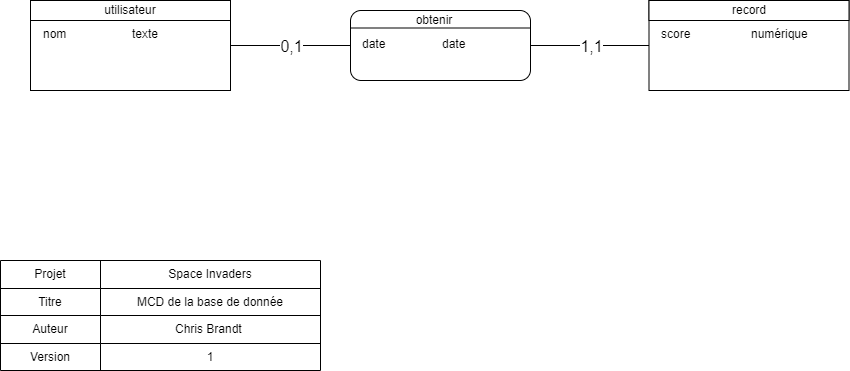

The diagram above was exported from draw.io. Its source (the exported page's mxGraphModel, read from the mxfile embedded in the PNG):
<mxGraphModel dx="1434" dy="844" grid="1" gridSize="10" guides="1" tooltips="1" connect="1" arrows="1" fold="1" page="1" pageScale="1" pageWidth="1100" pageHeight="850" background="#ffffff" math="0" shadow="0">
  <root>
    <mxCell id="0" />
    <mxCell id="1" parent="0" />
    <mxCell id="2ed32ef02a7f4228-1" value="&lt;div style=&quot;box-sizing: border-box ; width: 100% ; padding: 2px&quot;&gt;&lt;br&gt;&lt;/div&gt;" style="verticalAlign=top;align=center;overflow=fill;html=1;rounded=0;shadow=0;comic=0;labelBackgroundColor=none;strokeColor=#000000;strokeWidth=1;fillColor=#ffffff;fontFamily=Verdana;fontSize=12;fontColor=#000000;" parent="1" vertex="1">
      <mxGeometry x="80" y="230" width="200" height="90" as="geometry" />
    </mxCell>
    <mxCell id="2ed32ef02a7f4228-18" style="edgeStyle=orthogonalEdgeStyle;html=1;labelBackgroundColor=none;startArrow=none;endArrow=none;fontFamily=Verdana;fontSize=12;align=left;exitX=1;exitY=0.5;exitDx=0;exitDy=0;entryX=0;entryY=0.5;entryDx=0;entryDy=0;startFill=0;endFill=0;rounded=0;" parent="1" source="2ed32ef02a7f4228-1" target="Gy9qdy7r6_L6vcuzWhop-12" edge="1">
      <mxGeometry relative="1" as="geometry">
        <mxPoint x="400" y="275" as="targetPoint" />
      </mxGeometry>
    </mxCell>
    <mxCell id="Gy9qdy7r6_L6vcuzWhop-9" value="0,1" style="text;html=1;resizable=0;points=[];align=center;verticalAlign=middle;labelBackgroundColor=#ffffff;direction=south;fontSize=16;" parent="2ed32ef02a7f4228-18" vertex="1" connectable="0">
      <mxGeometry x="-0.77" y="-1" relative="1" as="geometry">
        <mxPoint x="46" y="-1" as="offset" />
      </mxGeometry>
    </mxCell>
    <mxCell id="Gy9qdy7r6_L6vcuzWhop-12" value="&lt;div style=&quot;box-sizing: border-box ; width: 100% ; padding: 2px&quot;&gt;&lt;br&gt;&lt;/div&gt;" style="verticalAlign=top;align=center;overflow=fill;html=1;rounded=1;shadow=0;comic=0;labelBackgroundColor=none;strokeColor=#000000;strokeWidth=1;fillColor=#ffffff;fontFamily=Verdana;fontSize=12;fontColor=#000000;" parent="1" vertex="1">
      <mxGeometry x="400" y="240" width="180" height="70" as="geometry" />
    </mxCell>
    <mxCell id="Gy9qdy7r6_L6vcuzWhop-17" value="" style="edgeStyle=orthogonalEdgeStyle;rounded=0;orthogonalLoop=1;jettySize=auto;html=1;startArrow=none;startFill=0;endArrow=none;endFill=0;" parent="1" source="Gy9qdy7r6_L6vcuzWhop-16" target="Gy9qdy7r6_L6vcuzWhop-12" edge="1">
      <mxGeometry relative="1" as="geometry" />
    </mxCell>
    <mxCell id="Gy9qdy7r6_L6vcuzWhop-19" value="1,1" style="text;html=1;resizable=0;points=[];align=center;verticalAlign=middle;labelBackgroundColor=#ffffff;fontSize=16;" parent="Gy9qdy7r6_L6vcuzWhop-17" vertex="1" connectable="0">
      <mxGeometry x="-0.6462" relative="1" as="geometry">
        <mxPoint x="-37" as="offset" />
      </mxGeometry>
    </mxCell>
    <mxCell id="Gy9qdy7r6_L6vcuzWhop-16" value="&lt;div style=&quot;box-sizing: border-box ; width: 100% ; padding: 2px&quot;&gt;&lt;br&gt;&lt;/div&gt;" style="verticalAlign=top;align=center;overflow=fill;html=1;rounded=0;shadow=0;comic=0;labelBackgroundColor=none;strokeColor=#000000;strokeWidth=1;fillColor=#ffffff;fontFamily=Verdana;fontSize=12;fontColor=#000000;" parent="1" vertex="1">
      <mxGeometry x="698.5" y="230" width="200" height="90" as="geometry" />
    </mxCell>
    <mxCell id="SjU_2BTI9DgWFUzOwO9X-2" value="utilisateur" style="rounded=0;whiteSpace=wrap;html=1;" parent="1" vertex="1">
      <mxGeometry x="80" y="230" width="200" height="20" as="geometry" />
    </mxCell>
    <mxCell id="SjU_2BTI9DgWFUzOwO9X-3" value="record" style="rounded=0;whiteSpace=wrap;html=1;" parent="1" vertex="1">
      <mxGeometry x="698.5" y="230" width="200" height="20" as="geometry" />
    </mxCell>
    <mxCell id="SjU_2BTI9DgWFUzOwO9X-4" value="nom" style="text;html=1;strokeColor=none;fillColor=none;align=left;verticalAlign=top;whiteSpace=wrap;rounded=0;" parent="1" vertex="1">
      <mxGeometry x="91" y="250" width="90" height="60" as="geometry" />
    </mxCell>
    <mxCell id="SjU_2BTI9DgWFUzOwO9X-6" value="texte" style="text;html=1;strokeColor=none;fillColor=none;align=left;verticalAlign=top;whiteSpace=wrap;rounded=0;" parent="1" vertex="1">
      <mxGeometry x="180" y="250" width="100" height="50" as="geometry" />
    </mxCell>
    <mxCell id="SjU_2BTI9DgWFUzOwO9X-8" value="score" style="text;html=1;strokeColor=none;fillColor=none;align=left;verticalAlign=top;whiteSpace=wrap;rounded=0;" parent="1" vertex="1">
      <mxGeometry x="708.5" y="250" width="90" height="20" as="geometry" />
    </mxCell>
    <mxCell id="SjU_2BTI9DgWFUzOwO9X-10" value="numérique" style="text;html=1;strokeColor=none;fillColor=none;align=left;verticalAlign=top;whiteSpace=wrap;rounded=0;" parent="1" vertex="1">
      <mxGeometry x="798.5" y="250" width="100" height="20" as="geometry" />
    </mxCell>
    <mxCell id="SjU_2BTI9DgWFUzOwO9X-13" value="" style="endArrow=none;html=1;entryX=1;entryY=0.25;entryDx=0;entryDy=0;exitX=0;exitY=0.25;exitDx=0;exitDy=0;" parent="1" source="Gy9qdy7r6_L6vcuzWhop-12" target="Gy9qdy7r6_L6vcuzWhop-12" edge="1">
      <mxGeometry width="50" height="50" relative="1" as="geometry">
        <mxPoint x="120" y="390" as="sourcePoint" />
        <mxPoint x="170" y="340" as="targetPoint" />
      </mxGeometry>
    </mxCell>
    <mxCell id="SjU_2BTI9DgWFUzOwO9X-14" value="obtenir" style="text;html=1;strokeColor=none;fillColor=none;align=center;verticalAlign=middle;whiteSpace=wrap;rounded=0;" parent="1" vertex="1">
      <mxGeometry x="424" y="240" width="120" height="20" as="geometry" />
    </mxCell>
    <mxCell id="T0Hc3pSAEqjk6suuljC6-1" value="" style="shape=table;html=1;whiteSpace=wrap;startSize=0;container=1;collapsible=0;childLayout=tableLayout;" parent="1" vertex="1">
      <mxGeometry x="50" y="490" width="320" height="110" as="geometry" />
    </mxCell>
    <mxCell id="T0Hc3pSAEqjk6suuljC6-2" value="" style="shape=partialRectangle;html=1;whiteSpace=wrap;collapsible=0;dropTarget=0;pointerEvents=0;fillColor=none;top=0;left=0;bottom=0;right=0;points=[[0,0.5],[1,0.5]];portConstraint=eastwest;" parent="T0Hc3pSAEqjk6suuljC6-1" vertex="1">
      <mxGeometry width="320" height="28" as="geometry" />
    </mxCell>
    <mxCell id="T0Hc3pSAEqjk6suuljC6-3" value="Projet" style="shape=partialRectangle;html=1;whiteSpace=wrap;connectable=0;overflow=hidden;fillColor=none;top=0;left=0;bottom=0;right=0;" parent="T0Hc3pSAEqjk6suuljC6-2" vertex="1">
      <mxGeometry width="100" height="28" as="geometry">
        <mxRectangle width="100" height="28" as="alternateBounds" />
      </mxGeometry>
    </mxCell>
    <mxCell id="T0Hc3pSAEqjk6suuljC6-4" value="Space Invaders" style="shape=partialRectangle;html=1;whiteSpace=wrap;connectable=0;overflow=hidden;fillColor=none;top=0;left=0;bottom=0;right=0;" parent="T0Hc3pSAEqjk6suuljC6-2" vertex="1">
      <mxGeometry x="100" width="220" height="28" as="geometry">
        <mxRectangle width="220" height="28" as="alternateBounds" />
      </mxGeometry>
    </mxCell>
    <mxCell id="T0Hc3pSAEqjk6suuljC6-5" value="" style="shape=partialRectangle;html=1;whiteSpace=wrap;collapsible=0;dropTarget=0;pointerEvents=0;fillColor=none;top=0;left=0;bottom=0;right=0;points=[[0,0.5],[1,0.5]];portConstraint=eastwest;" parent="T0Hc3pSAEqjk6suuljC6-1" vertex="1">
      <mxGeometry y="28" width="320" height="27" as="geometry" />
    </mxCell>
    <mxCell id="T0Hc3pSAEqjk6suuljC6-6" value="Titre" style="shape=partialRectangle;html=1;whiteSpace=wrap;connectable=0;overflow=hidden;fillColor=none;top=0;left=0;bottom=0;right=0;" parent="T0Hc3pSAEqjk6suuljC6-5" vertex="1">
      <mxGeometry width="100" height="27" as="geometry">
        <mxRectangle width="100" height="27" as="alternateBounds" />
      </mxGeometry>
    </mxCell>
    <mxCell id="T0Hc3pSAEqjk6suuljC6-7" value="MCD de la base de donnée" style="shape=partialRectangle;html=1;whiteSpace=wrap;connectable=0;overflow=hidden;fillColor=none;top=0;left=0;bottom=0;right=0;" parent="T0Hc3pSAEqjk6suuljC6-5" vertex="1">
      <mxGeometry x="100" width="220" height="27" as="geometry">
        <mxRectangle width="220" height="27" as="alternateBounds" />
      </mxGeometry>
    </mxCell>
    <mxCell id="T0Hc3pSAEqjk6suuljC6-8" value="" style="shape=partialRectangle;html=1;whiteSpace=wrap;collapsible=0;dropTarget=0;pointerEvents=0;fillColor=none;top=0;left=0;bottom=0;right=0;points=[[0,0.5],[1,0.5]];portConstraint=eastwest;" parent="T0Hc3pSAEqjk6suuljC6-1" vertex="1">
      <mxGeometry y="55" width="320" height="28" as="geometry" />
    </mxCell>
    <mxCell id="T0Hc3pSAEqjk6suuljC6-9" value="Auteur" style="shape=partialRectangle;html=1;whiteSpace=wrap;connectable=0;overflow=hidden;fillColor=none;top=0;left=0;bottom=0;right=0;" parent="T0Hc3pSAEqjk6suuljC6-8" vertex="1">
      <mxGeometry width="100" height="28" as="geometry">
        <mxRectangle width="100" height="28" as="alternateBounds" />
      </mxGeometry>
    </mxCell>
    <mxCell id="T0Hc3pSAEqjk6suuljC6-10" value="Chris Brandt&amp;nbsp;" style="shape=partialRectangle;html=1;whiteSpace=wrap;connectable=0;overflow=hidden;fillColor=none;top=0;left=0;bottom=0;right=0;" parent="T0Hc3pSAEqjk6suuljC6-8" vertex="1">
      <mxGeometry x="100" width="220" height="28" as="geometry">
        <mxRectangle width="220" height="28" as="alternateBounds" />
      </mxGeometry>
    </mxCell>
    <mxCell id="T0Hc3pSAEqjk6suuljC6-11" value="" style="shape=partialRectangle;html=1;whiteSpace=wrap;collapsible=0;dropTarget=0;pointerEvents=0;fillColor=none;top=0;left=0;bottom=0;right=0;points=[[0,0.5],[1,0.5]];portConstraint=eastwest;" parent="T0Hc3pSAEqjk6suuljC6-1" vertex="1">
      <mxGeometry y="83" width="320" height="27" as="geometry" />
    </mxCell>
    <mxCell id="T0Hc3pSAEqjk6suuljC6-12" value="Version" style="shape=partialRectangle;html=1;whiteSpace=wrap;connectable=0;overflow=hidden;fillColor=none;top=0;left=0;bottom=0;right=0;" parent="T0Hc3pSAEqjk6suuljC6-11" vertex="1">
      <mxGeometry width="100" height="27" as="geometry">
        <mxRectangle width="100" height="27" as="alternateBounds" />
      </mxGeometry>
    </mxCell>
    <mxCell id="T0Hc3pSAEqjk6suuljC6-13" value="1" style="shape=partialRectangle;html=1;whiteSpace=wrap;connectable=0;overflow=hidden;fillColor=none;top=0;left=0;bottom=0;right=0;" parent="T0Hc3pSAEqjk6suuljC6-11" vertex="1">
      <mxGeometry x="100" width="220" height="27" as="geometry">
        <mxRectangle width="220" height="27" as="alternateBounds" />
      </mxGeometry>
    </mxCell>
    <mxCell id="AT1n4EJBHCU4D3WOnHbz-1" value="date" style="text;html=1;strokeColor=none;fillColor=none;align=left;verticalAlign=top;whiteSpace=wrap;rounded=0;" vertex="1" parent="1">
      <mxGeometry x="410" y="260" width="90" height="30" as="geometry" />
    </mxCell>
    <mxCell id="AT1n4EJBHCU4D3WOnHbz-2" value="date" style="text;html=1;strokeColor=none;fillColor=none;align=left;verticalAlign=top;whiteSpace=wrap;rounded=0;" vertex="1" parent="1">
      <mxGeometry x="490" y="260" width="90" height="30" as="geometry" />
    </mxCell>
  </root>
</mxGraphModel>